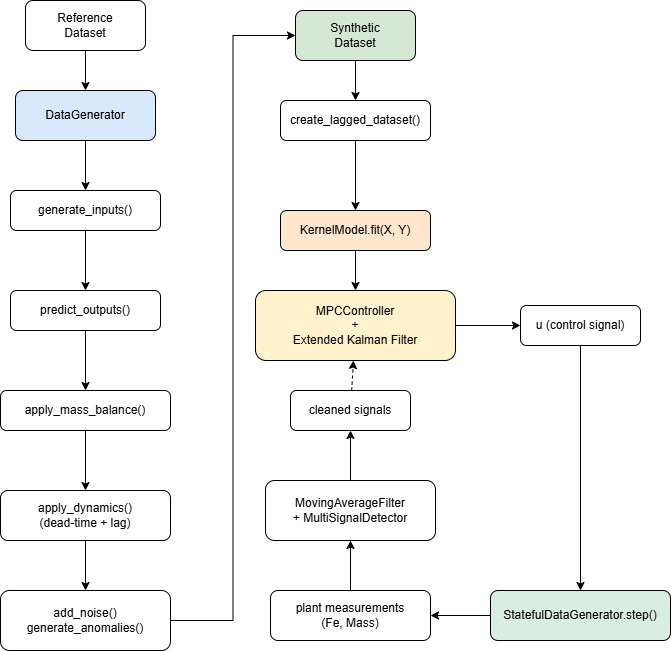

The diagram above was exported from draw.io. Its source (the exported page's mxGraphModel, read from the mxfile embedded in the PNG):
<mxGraphModel dx="1042" dy="527" grid="1" gridSize="10" guides="1" tooltips="1" connect="1" arrows="1" fold="1" page="1" pageScale="1" pageWidth="827" pageHeight="1169" math="0" shadow="0">
  <root>
    <mxCell id="0" />
    <mxCell id="1" parent="0" />
    <mxCell id="2" value="Reference&#10;Dataset" style="rounded=1;whiteSpace=wrap;html=1;" parent="1" vertex="1">
      <mxGeometry x="135" y="110" width="120" height="50" as="geometry" />
    </mxCell>
    <mxCell id="3" value="DataGenerator" style="rounded=1;whiteSpace=wrap;html=1;fillColor=#dae8fc;" parent="1" vertex="1">
      <mxGeometry x="125" y="200" width="140" height="50" as="geometry" />
    </mxCell>
    <mxCell id="4" value="generate_inputs()" style="rounded=1;whiteSpace=wrap;html=1;" parent="1" vertex="1">
      <mxGeometry x="120" y="300" width="150" height="40" as="geometry" />
    </mxCell>
    <mxCell id="5" value="predict_outputs()" style="rounded=1;whiteSpace=wrap;html=1;" parent="1" vertex="1">
      <mxGeometry x="120" y="400" width="150" height="40" as="geometry" />
    </mxCell>
    <mxCell id="6" value="apply_mass_balance()" style="rounded=1;whiteSpace=wrap;html=1;" parent="1" vertex="1">
      <mxGeometry x="110" y="500" width="170" height="40" as="geometry" />
    </mxCell>
    <mxCell id="7" value="apply_dynamics()&#10;(dead-time + lag)" style="rounded=1;whiteSpace=wrap;html=1;" parent="1" vertex="1">
      <mxGeometry x="110" y="600" width="170" height="50" as="geometry" />
    </mxCell>
    <mxCell id="LQM3ptc-HyWYBzhk9eBm-48" style="edgeStyle=orthogonalEdgeStyle;rounded=0;orthogonalLoop=1;jettySize=auto;html=1;entryX=0;entryY=0.5;entryDx=0;entryDy=0;" parent="1" source="8" target="9" edge="1">
      <mxGeometry relative="1" as="geometry" />
    </mxCell>
    <mxCell id="8" value="add_noise()&#10;generate_anomalies()" style="rounded=1;whiteSpace=wrap;html=1;" parent="1" vertex="1">
      <mxGeometry x="110" y="700" width="170" height="60" as="geometry" />
    </mxCell>
    <mxCell id="LQM3ptc-HyWYBzhk9eBm-46" value="" style="edgeStyle=orthogonalEdgeStyle;rounded=0;orthogonalLoop=1;jettySize=auto;html=1;" parent="1" source="9" target="10" edge="1">
      <mxGeometry relative="1" as="geometry" />
    </mxCell>
    <mxCell id="9" value="Synthetic&#10;Dataset" style="rounded=1;whiteSpace=wrap;html=1;fillColor=#d5e8d4;" parent="1" vertex="1">
      <mxGeometry x="405" y="120" width="120" height="50" as="geometry" />
    </mxCell>
    <mxCell id="10" value="create_lagged_dataset()" style="rounded=1;whiteSpace=wrap;html=1;" parent="1" vertex="1">
      <mxGeometry x="390" y="210" width="150" height="40" as="geometry" />
    </mxCell>
    <mxCell id="11" value="KernelModel.fit(X, Y)" style="rounded=1;whiteSpace=wrap;html=1;fillColor=#ffe6cc;" parent="1" vertex="1">
      <mxGeometry x="390" y="320" width="150" height="40" as="geometry" />
    </mxCell>
    <mxCell id="12" value="MPCController&#10;+&#10;Extended Kalman Filter" style="rounded=1;whiteSpace=wrap;html=1;fillColor=#fff2cc;" parent="1" vertex="1">
      <mxGeometry x="365" y="400" width="200" height="70" as="geometry" />
    </mxCell>
    <mxCell id="13" value="u (control signal)" style="rounded=1;whiteSpace=wrap;html=1;" parent="1" vertex="1">
      <mxGeometry x="630" y="415" width="120" height="40" as="geometry" />
    </mxCell>
    <mxCell id="14" value="StatefulDataGenerator.step()" style="rounded=1;whiteSpace=wrap;html=1;fillColor=#daede2;" parent="1" vertex="1">
      <mxGeometry x="600" y="700" width="180" height="50" as="geometry" />
    </mxCell>
    <mxCell id="15" value="plant measurements&#10;(Fe, Mass)" style="rounded=1;whiteSpace=wrap;html=1;" parent="1" vertex="1">
      <mxGeometry x="380" y="700" width="160" height="50" as="geometry" />
    </mxCell>
    <mxCell id="16" value="MovingAverageFilter&#10;+ MultiSignalDetector" style="rounded=1;whiteSpace=wrap;html=1;" parent="1" vertex="1">
      <mxGeometry x="375" y="590" width="170" height="60" as="geometry" />
    </mxCell>
    <mxCell id="17" value="cleaned signals" style="rounded=1;whiteSpace=wrap;html=1;" parent="1" vertex="1">
      <mxGeometry x="400" y="500" width="120" height="40" as="geometry" />
    </mxCell>
    <mxCell id="30" style="endArrow=classic;" parent="1" source="2" target="3" edge="1">
      <mxGeometry relative="1" as="geometry" />
    </mxCell>
    <mxCell id="31" style="endArrow=classic;" parent="1" source="3" target="4" edge="1">
      <mxGeometry relative="1" as="geometry" />
    </mxCell>
    <mxCell id="32" style="endArrow=classic;" parent="1" source="4" target="5" edge="1">
      <mxGeometry relative="1" as="geometry" />
    </mxCell>
    <mxCell id="33" style="endArrow=classic;" parent="1" source="5" target="6" edge="1">
      <mxGeometry relative="1" as="geometry" />
    </mxCell>
    <mxCell id="34" style="endArrow=classic;" parent="1" source="6" target="7" edge="1">
      <mxGeometry relative="1" as="geometry" />
    </mxCell>
    <mxCell id="35" style="endArrow=classic;" parent="1" source="7" target="8" edge="1">
      <mxGeometry relative="1" as="geometry" />
    </mxCell>
    <mxCell id="38" style="endArrow=classic;" parent="1" source="10" target="11" edge="1">
      <mxGeometry relative="1" as="geometry" />
    </mxCell>
    <mxCell id="39" style="endArrow=classic;" parent="1" source="11" target="12" edge="1">
      <mxGeometry relative="1" as="geometry" />
    </mxCell>
    <mxCell id="40" style="endArrow=classic;" parent="1" source="12" target="13" edge="1">
      <mxGeometry relative="1" as="geometry" />
    </mxCell>
    <mxCell id="41" style="endArrow=classic;" parent="1" source="13" target="14" edge="1">
      <mxGeometry relative="1" as="geometry" />
    </mxCell>
    <mxCell id="42" style="endArrow=classic;" parent="1" source="14" target="15" edge="1">
      <mxGeometry relative="1" as="geometry" />
    </mxCell>
    <mxCell id="43" style="endArrow=classic;" parent="1" source="15" target="16" edge="1">
      <mxGeometry relative="1" as="geometry" />
    </mxCell>
    <mxCell id="44" style="endArrow=classic;" parent="1" source="16" target="17" edge="1">
      <mxGeometry relative="1" as="geometry" />
    </mxCell>
    <mxCell id="45" style="endArrow=classic;dashed=1;" parent="1" source="17" target="12" edge="1">
      <mxGeometry relative="1" as="geometry" />
    </mxCell>
  </root>
</mxGraphModel>